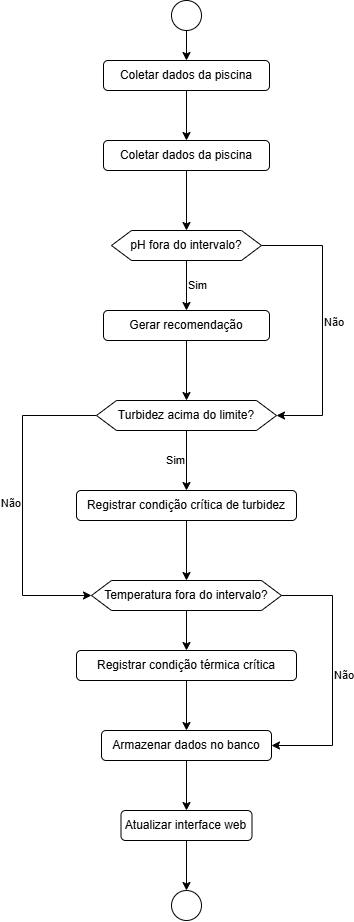

The diagram above was exported from draw.io. Its source (the exported page's mxGraphModel, read from the mxfile embedded in the PNG):
<mxGraphModel dx="1151" dy="657" grid="1" gridSize="10" guides="1" tooltips="1" connect="1" arrows="1" fold="1" page="1" pageScale="1" pageWidth="827" pageHeight="1169" math="0" shadow="0">
  <root>
    <mxCell id="0" />
    <mxCell id="1" parent="0" />
    <mxCell id="GRcQnb1gtPOg1uWUfTFZ-5" edge="1" parent="1" source="GRcQnb1gtPOg1uWUfTFZ-1" style="edgeStyle=orthogonalEdgeStyle;rounded=0;orthogonalLoop=1;jettySize=auto;html=1;entryX=0.5;entryY=0;entryDx=0;entryDy=0;" target="GRcQnb1gtPOg1uWUfTFZ-4">
      <mxGeometry relative="1" as="geometry" />
    </mxCell>
    <mxCell id="GRcQnb1gtPOg1uWUfTFZ-1" parent="1" style="ellipse;whiteSpace=wrap;html=1;" value="" vertex="1">
      <mxGeometry height="30" width="30" x="399" y="30" as="geometry" />
    </mxCell>
    <mxCell id="GRcQnb1gtPOg1uWUfTFZ-7" edge="1" parent="1" source="GRcQnb1gtPOg1uWUfTFZ-4" style="edgeStyle=orthogonalEdgeStyle;rounded=0;orthogonalLoop=1;jettySize=auto;html=1;" target="GRcQnb1gtPOg1uWUfTFZ-6">
      <mxGeometry relative="1" as="geometry" />
    </mxCell>
    <mxCell id="GRcQnb1gtPOg1uWUfTFZ-4" parent="1" style="rounded=1;whiteSpace=wrap;html=1;" value="Coletar dados da piscina" vertex="1">
      <mxGeometry height="30" width="166" x="331" y="90" as="geometry" />
    </mxCell>
    <mxCell id="GRcQnb1gtPOg1uWUfTFZ-19" edge="1" parent="1" source="GRcQnb1gtPOg1uWUfTFZ-6" style="edgeStyle=orthogonalEdgeStyle;rounded=0;orthogonalLoop=1;jettySize=auto;html=1;entryX=0.5;entryY=0;entryDx=0;entryDy=0;" target="GRcQnb1gtPOg1uWUfTFZ-15">
      <mxGeometry relative="1" as="geometry" />
    </mxCell>
    <mxCell id="GRcQnb1gtPOg1uWUfTFZ-6" parent="1" style="rounded=1;whiteSpace=wrap;html=1;" value="Coletar dados da piscina" vertex="1">
      <mxGeometry height="30" width="166" x="331" y="170" as="geometry" />
    </mxCell>
    <mxCell id="GRcQnb1gtPOg1uWUfTFZ-47" edge="1" parent="1" source="GRcQnb1gtPOg1uWUfTFZ-10" style="edgeStyle=orthogonalEdgeStyle;rounded=0;orthogonalLoop=1;jettySize=auto;html=1;" target="GRcQnb1gtPOg1uWUfTFZ-23">
      <mxGeometry relative="1" as="geometry" />
    </mxCell>
    <mxCell id="GRcQnb1gtPOg1uWUfTFZ-10" parent="1" style="rounded=1;whiteSpace=wrap;html=1;" value="Gerar recomendação" vertex="1">
      <mxGeometry height="30" width="166" x="331" y="340" as="geometry" />
    </mxCell>
    <mxCell id="GRcQnb1gtPOg1uWUfTFZ-20" edge="1" parent="1" source="GRcQnb1gtPOg1uWUfTFZ-15" style="edgeStyle=orthogonalEdgeStyle;rounded=0;orthogonalLoop=1;jettySize=auto;html=1;entryX=0.5;entryY=0;entryDx=0;entryDy=0;labelPosition=right;verticalLabelPosition=middle;align=left;verticalAlign=middle;" target="GRcQnb1gtPOg1uWUfTFZ-10" value="Sim">
      <mxGeometry relative="1" as="geometry" />
    </mxCell>
    <mxCell id="GRcQnb1gtPOg1uWUfTFZ-46" edge="1" parent="1" source="GRcQnb1gtPOg1uWUfTFZ-15" style="edgeStyle=orthogonalEdgeStyle;rounded=0;orthogonalLoop=1;jettySize=auto;html=1;entryX=1;entryY=0.5;entryDx=0;entryDy=0;labelPosition=right;verticalLabelPosition=middle;align=left;verticalAlign=middle;" target="GRcQnb1gtPOg1uWUfTFZ-23" value="Não">
      <mxGeometry relative="1" as="geometry">
        <Array as="points">
          <mxPoint x="550" y="275" />
          <mxPoint x="550" y="445" />
        </Array>
      </mxGeometry>
    </mxCell>
    <mxCell id="GRcQnb1gtPOg1uWUfTFZ-15" parent="1" style="shape=hexagon;perimeter=hexagonPerimeter2;whiteSpace=wrap;html=1;fixedSize=1;" value="pH fora do intervalo?" vertex="1">
      <mxGeometry height="30" width="150" x="339" y="260" as="geometry" />
    </mxCell>
    <mxCell id="GRcQnb1gtPOg1uWUfTFZ-49" edge="1" parent="1" source="GRcQnb1gtPOg1uWUfTFZ-23" style="edgeStyle=orthogonalEdgeStyle;rounded=0;orthogonalLoop=1;jettySize=auto;html=1;entryX=0.5;entryY=0;entryDx=0;entryDy=0;labelPosition=left;verticalLabelPosition=middle;align=right;verticalAlign=middle;" target="GRcQnb1gtPOg1uWUfTFZ-27" value="Sim">
      <mxGeometry relative="1" as="geometry" />
    </mxCell>
    <mxCell id="GRcQnb1gtPOg1uWUfTFZ-50" edge="1" parent="1" source="GRcQnb1gtPOg1uWUfTFZ-23" style="edgeStyle=orthogonalEdgeStyle;rounded=0;orthogonalLoop=1;jettySize=auto;html=1;entryX=0;entryY=0.5;entryDx=0;entryDy=0;labelPosition=left;verticalLabelPosition=middle;align=right;verticalAlign=middle;" target="GRcQnb1gtPOg1uWUfTFZ-32" value="Não">
      <mxGeometry relative="1" as="geometry">
        <Array as="points">
          <mxPoint x="250" y="445" />
          <mxPoint x="250" y="625" />
        </Array>
      </mxGeometry>
    </mxCell>
    <mxCell id="GRcQnb1gtPOg1uWUfTFZ-23" parent="1" style="shape=hexagon;perimeter=hexagonPerimeter2;whiteSpace=wrap;html=1;fixedSize=1;" value="Turbidez acima do limite?" vertex="1">
      <mxGeometry height="30" width="180" x="324" y="430" as="geometry" />
    </mxCell>
    <mxCell id="GRcQnb1gtPOg1uWUfTFZ-52" edge="1" parent="1" source="GRcQnb1gtPOg1uWUfTFZ-27" style="edgeStyle=orthogonalEdgeStyle;rounded=0;orthogonalLoop=1;jettySize=auto;html=1;entryX=0.5;entryY=0;entryDx=0;entryDy=0;" target="GRcQnb1gtPOg1uWUfTFZ-32">
      <mxGeometry relative="1" as="geometry" />
    </mxCell>
    <mxCell id="GRcQnb1gtPOg1uWUfTFZ-27" parent="1" style="rounded=1;whiteSpace=wrap;html=1;" value="Registrar condição crítica de turbidez" vertex="1">
      <mxGeometry height="30" width="220" x="304" y="520" as="geometry" />
    </mxCell>
    <mxCell id="GRcQnb1gtPOg1uWUfTFZ-53" edge="1" parent="1" source="GRcQnb1gtPOg1uWUfTFZ-32" style="edgeStyle=orthogonalEdgeStyle;rounded=0;orthogonalLoop=1;jettySize=auto;html=1;entryX=1;entryY=0.5;entryDx=0;entryDy=0;labelPosition=right;verticalLabelPosition=middle;align=left;verticalAlign=middle;" target="GRcQnb1gtPOg1uWUfTFZ-39" value="Não">
      <mxGeometry relative="1" as="geometry">
        <Array as="points">
          <mxPoint x="560" y="625" />
          <mxPoint x="560" y="775" />
        </Array>
      </mxGeometry>
    </mxCell>
    <mxCell id="GRcQnb1gtPOg1uWUfTFZ-54" edge="1" parent="1" source="GRcQnb1gtPOg1uWUfTFZ-32" style="edgeStyle=orthogonalEdgeStyle;rounded=0;orthogonalLoop=1;jettySize=auto;html=1;entryX=0.5;entryY=0;entryDx=0;entryDy=0;" target="GRcQnb1gtPOg1uWUfTFZ-34">
      <mxGeometry relative="1" as="geometry" />
    </mxCell>
    <mxCell id="GRcQnb1gtPOg1uWUfTFZ-32" parent="1" style="shape=hexagon;perimeter=hexagonPerimeter2;whiteSpace=wrap;html=1;fixedSize=1;" value="Temperatura fora do intervalo?" vertex="1">
      <mxGeometry height="30" width="190" x="319" y="610" as="geometry" />
    </mxCell>
    <mxCell id="GRcQnb1gtPOg1uWUfTFZ-55" edge="1" parent="1" source="GRcQnb1gtPOg1uWUfTFZ-34" style="edgeStyle=orthogonalEdgeStyle;rounded=0;orthogonalLoop=1;jettySize=auto;html=1;" target="GRcQnb1gtPOg1uWUfTFZ-39">
      <mxGeometry relative="1" as="geometry" />
    </mxCell>
    <mxCell id="GRcQnb1gtPOg1uWUfTFZ-34" parent="1" style="rounded=1;whiteSpace=wrap;html=1;" value="Registrar condição térmica crítica" vertex="1">
      <mxGeometry height="30" width="220" x="304" y="680" as="geometry" />
    </mxCell>
    <mxCell id="GRcQnb1gtPOg1uWUfTFZ-43" edge="1" parent="1" source="GRcQnb1gtPOg1uWUfTFZ-39" style="edgeStyle=orthogonalEdgeStyle;rounded=0;orthogonalLoop=1;jettySize=auto;html=1;entryX=0.5;entryY=0;entryDx=0;entryDy=0;" target="GRcQnb1gtPOg1uWUfTFZ-40">
      <mxGeometry relative="1" as="geometry" />
    </mxCell>
    <mxCell id="GRcQnb1gtPOg1uWUfTFZ-39" parent="1" style="rounded=1;whiteSpace=wrap;html=1;" value="Armazenar dados no banco" vertex="1">
      <mxGeometry height="30" width="170" x="329" y="760" as="geometry" />
    </mxCell>
    <mxCell id="GRcQnb1gtPOg1uWUfTFZ-44" edge="1" parent="1" source="GRcQnb1gtPOg1uWUfTFZ-40" style="edgeStyle=orthogonalEdgeStyle;rounded=0;orthogonalLoop=1;jettySize=auto;html=1;entryX=0.5;entryY=0;entryDx=0;entryDy=0;" target="GRcQnb1gtPOg1uWUfTFZ-41">
      <mxGeometry relative="1" as="geometry" />
    </mxCell>
    <mxCell id="GRcQnb1gtPOg1uWUfTFZ-40" parent="1" style="rounded=1;whiteSpace=wrap;html=1;" value="Atualizar interface web" vertex="1">
      <mxGeometry height="30" width="131" x="348.5" y="840" as="geometry" />
    </mxCell>
    <mxCell id="GRcQnb1gtPOg1uWUfTFZ-41" parent="1" style="ellipse;whiteSpace=wrap;html=1;" value="" vertex="1">
      <mxGeometry height="30" width="30" x="399" y="920" as="geometry" />
    </mxCell>
  </root>
</mxGraphModel>